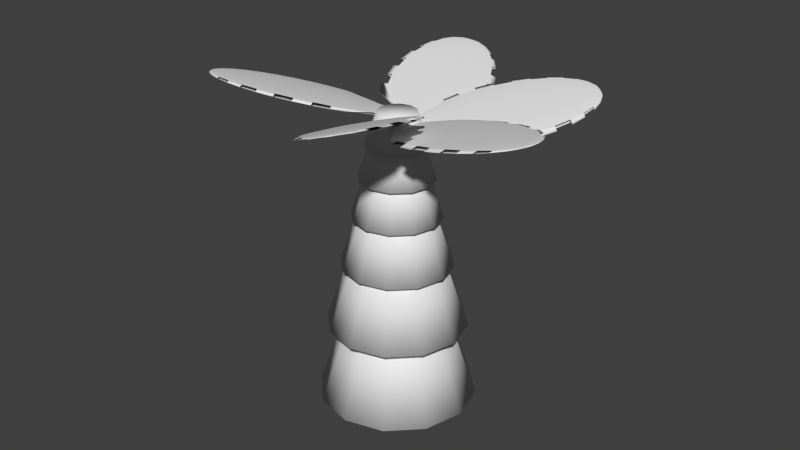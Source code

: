 # Source: PalmTree.blend  (saved by Blender 2.73.0; exported with 4.5.12 LTS)
import bpy
from mathutils import Matrix  # noqa: F401  (used for matrix-valued properties, if any)

bpy.ops.wm.read_factory_settings(use_empty=True)
scene = bpy.context.scene
scene.name = 'Scene'

# ---- collections
col_collection_1 = bpy.data.collections.new('Collection 1'); scene.collection.children.link(col_collection_1)

# ---- world
world_world = bpy.data.worlds.new('World'); scene.world = world_world
world_world.color = (0.05088, 0.05088, 0.05088)
world_world.use_sun_shadow = False
world_world.sun_shadow_jitter_overblur = 0.0
world_world.cycles.sampling_method = 'MANUAL'
world_world.cycles.sample_map_resolution = 256

# ---- meshes
me_sphere_004 = bpy.data.meshes.new('Sphere.004')
me_sphere_004.from_pydata([(-0.1297, -0.695, 1.083), (-0.2476, -0.695, 1.048), (-0.3563, -0.695, 0.9894), (-0.4515, -0.695, 0.9113), (-0.8315, 0.0, 0.5556), (-0.9239, 0.0, 0.3827), (-0.9808, 0.0, 0.1951), (-1.0, 0.0, 7.55e-08), (-0.9808, 0.0, -0.1951), (-0.9239, 0.0, -0.3827), (-0.8315, 0.0, -0.5556), (-0.7071, 0.0, -0.7071), (-0.5556, 0.0, -0.8315), (-0.3827, 0.0, -0.9239), (-0.1951, 0.0, -0.9808), (-0.1132, -0.6336, 1.083), (-0.2154, -0.5747, 1.048), (-0.3095, -0.5203, 0.9894), (-0.392, -0.4727, 0.9113), (-0.7201, 0.4157, 0.5556), (-0.8001, 0.4619, 0.3827), (-0.8494, 0.4904, 0.1951), (-0.866, 0.5, 7.55e-08), (-0.8494, 0.4904, -0.1951), (-0.8001, 0.4619, -0.3827), (-0.7201, 0.4157, -0.5556), (-0.6124, 0.3536, -0.7071), (-0.4811, 0.2778, -0.8315), (-0.3314, 0.1913, -0.9239), (-0.169, 0.09755, -0.9808), (-0.06834, -0.5888, 1.083), (-0.1273, -0.4866, 1.048), (-0.1816, -0.3925, 0.9894), (-0.2293, -0.31, 0.9113), (-0.4157, 0.7201, 0.5556), (-0.4619, 0.8001, 0.3827), (-0.4904, 0.8494, 0.1951), (-0.5, 0.866, 7.55e-08), (-0.4904, 0.8494, -0.1951), (-0.4619, 0.8001, -0.3827), (-0.4157, 0.7201, -0.5556), (-0.3536, 0.6124, -0.7071), (-0.2778, 0.4811, -0.8315), (-0.1913, 0.3314, -0.9239), (-0.09754, 0.169, -0.9808), (-0.007025, -0.5723, 1.083), (-0.007025, -0.4544, 1.048), (-0.007025, -0.3457, 0.9894), (-0.007025, -0.2505, 0.9113), (3.715e-07, 0.8315, 0.5556), (3.119e-07, 0.9239, 0.3827), (3.715e-07, 0.9808, 0.1951), (3.417e-07, 1.0, 7.55e-08), (3.417e-07, 0.9808, -0.1951), (3.715e-07, 0.9239, -0.3827), (3.715e-07, 0.8315, -0.5556), (3.417e-07, 0.7071, -0.7071), (2.97e-07, 0.5556, -0.8315), (3.268e-07, 0.3827, -0.9239), (3.268e-07, 0.1951, -0.9808), (0.05429, -0.5888, 1.083), (0.1133, -0.4866, 1.048), (0.1676, -0.3925, 0.9894), (0.2152, -0.31, 0.9113), (0.4157, 0.7201, 0.5556), (0.4619, 0.8001, 0.3827), (0.4904, 0.8494, 0.1951), (0.5, 0.866, 7.55e-08), (0.4904, 0.8494, -0.1951), (0.4619, 0.8001, -0.3827), (0.4157, 0.7201, -0.5556), (0.3536, 0.6124, -0.7071), (0.2778, 0.4811, -0.8315), (0.1913, 0.3314, -0.9239), (0.09755, 0.169, -0.9808), (0.09918, -0.6336, 1.083), (0.2013, -0.5747, 1.048), (0.2954, -0.5203, 0.9894), (0.3779, -0.4727, 0.9113), (0.7201, 0.4157, 0.5556), (0.8001, 0.4619, 0.3827), (0.8494, 0.4904, 0.1951), (0.866, 0.5, 7.55e-08), (0.8494, 0.4904, -0.1951), (0.8001, 0.4619, -0.3827), (0.7201, 0.4157, -0.5556), (0.6124, 0.3536, -0.7071), (0.4811, 0.2778, -0.8315), (0.3314, 0.1913, -0.9239), (0.169, 0.09755, -0.9808), (0.1156, -0.695, 1.083), (0.2335, -0.695, 1.048), (0.3422, -0.695, 0.9894), (0.4375, -0.695, 0.9113), (0.8315, -7.55e-08, 0.5556), (0.9239, -1.589e-08, 0.3827), (0.9808, -7.55e-08, 0.1951), (1.0, -7.55e-08, 7.55e-08), (0.9808, -1.589e-08, -0.1951), (0.9239, -1.589e-08, -0.3827), (0.8315, -7.55e-08, -0.5556), (0.7071, -4.57e-08, -0.7071), (0.5556, -1.589e-08, -0.8315), (0.3827, -1.589e-08, -0.9239), (0.1951, -9.921e-10, -0.9808), (0.09918, -0.7563, 1.083), (0.2013, -0.8152, 1.048), (0.2954, -0.8696, 0.9894), (0.3779, -0.9172, 0.9113), (0.7201, -0.4157, 0.5556), (0.8001, -0.4619, 0.3827), (0.8494, -0.4904, 0.1951), (0.866, -0.5, 7.55e-08), (0.8494, -0.4904, -0.1951), (0.8001, -0.4619, -0.3827), (0.7201, -0.4157, -0.5556), (0.6124, -0.3536, -0.7071), (0.4811, -0.2778, -0.8315), (0.3314, -0.1913, -0.9239), (0.169, -0.09755, -0.9808), (0.05429, -0.8012, 1.083), (0.1133, -0.9033, 1.048), (0.1676, -0.9974, 0.9894), (0.2152, -1.08, 0.9113), (0.4157, -0.7201, 0.5556), (0.4619, -0.8001, 0.3827), (0.4904, -0.8494, 0.1951), (0.5, -0.866, 7.55e-08), (0.4904, -0.8494, -0.1951), (0.4619, -0.8001, -0.3827), (0.4157, -0.7201, -0.5556), (0.3536, -0.6124, -0.7071), (0.2778, -0.4811, -0.8315), (0.1913, -0.3314, -0.9239), (0.09755, -0.169, -0.9808), (3.258e-07, 0.0, -1.0), (-0.007025, -0.8176, 1.083), (-0.007025, -0.9355, 1.048), (-0.007025, -1.044, 0.9894), (-0.007025, -1.139, 0.9113), (2.225e-07, -0.8315, 0.5556), (3.119e-07, -0.9239, 0.3827), (2.523e-07, -0.9808, 0.1951), (2.821e-07, -1.0, 7.55e-08), (2.821e-07, -0.9808, -0.1951), (3.119e-07, -0.9239, -0.3827), (2.225e-07, -0.8315, -0.5556), (2.821e-07, -0.7071, -0.7071), (2.821e-07, -0.5556, -0.8315), (3.119e-07, -0.3827, -0.9239), (3.268e-07, -0.1951, -0.9808), (-0.06834, -0.8012, 1.083), (-0.1273, -0.9033, 1.048), (-0.1816, -0.9974, 0.9894), (-0.2293, -1.08, 0.9113), (-0.4157, -0.7201, 0.5556), (-0.4619, -0.8001, 0.3827), (-0.4904, -0.8494, 0.1951), (-0.5, -0.866, 7.55e-08), (-0.4904, -0.8494, -0.1951), (-0.4619, -0.8001, -0.3827), (-0.4157, -0.7201, -0.5556), (-0.3536, -0.6124, -0.7071), (-0.2778, -0.4811, -0.8315), (-0.1913, -0.3314, -0.9239), (-0.09754, -0.169, -0.9808), (-0.007025, -0.695, 1.095), (-0.1132, -0.7563, 1.083), (-0.2154, -0.8152, 1.048), (-0.3095, -0.8696, 0.9894), (-0.392, -0.9172, 0.9113), (-0.7201, -0.4157, 0.5556), (-0.8001, -0.4619, 0.3827), (-0.8494, -0.4904, 0.1951), (-0.866, -0.5, 7.55e-08), (-0.8494, -0.4904, -0.1951), (-0.8001, -0.4619, -0.3827), (-0.7201, -0.4157, -0.5556), (-0.6124, -0.3536, -0.7071), (-0.4811, -0.2778, -0.8315), (-0.3314, -0.1913, -0.9239), (-0.169, -0.09755, -0.9808)], [], [(5, 4, 19, 20), (3, 2, 17, 18), (14, 13, 28, 29), (1, 0, 15, 16), (2, 1, 16, 17), (13, 12, 27, 28), (11, 10, 25, 26), (9, 8, 23, 24), (7, 6, 21, 22), (26, 25, 40, 41), (24, 23, 38, 39), (22, 21, 36, 37), (20, 19, 34, 35), (18, 17, 32, 33), (29, 28, 43, 44), (16, 15, 30, 31), (27, 26, 41, 42), (25, 24, 39, 40), (23, 22, 37, 38), (21, 20, 35, 36), (19, 18, 33, 34), (17, 16, 31, 32), (28, 27, 42, 43), (41, 40, 55, 56), (39, 38, 53, 54), (37, 36, 51, 52), (35, 34, 49, 50), (33, 32, 47, 48), (44, 43, 58, 59), (31, 30, 45, 46), (42, 41, 56, 57), (40, 39, 54, 55), (38, 37, 52, 53), (36, 35, 50, 51), (34, 33, 48, 49), (32, 31, 46, 47), (43, 42, 57, 58), (56, 55, 70, 71), (54, 53, 68, 69), (52, 51, 66, 67), (50, 49, 64, 65), (48, 47, 62, 63), (59, 58, 73, 74), (46, 45, 60, 61), (57, 56, 71, 72), (55, 54, 69, 70), (53, 52, 67, 68), (51, 50, 65, 66), (49, 48, 63, 64), (47, 46, 61, 62), (58, 57, 72, 73), (71, 70, 85, 86), (69, 68, 83, 84), (67, 66, 81, 82), (65, 64, 79, 80), (63, 62, 77, 78), (74, 73, 88, 89), (61, 60, 75, 76), (72, 71, 86, 87), (70, 69, 84, 85), (68, 67, 82, 83), (66, 65, 80, 81), (64, 63, 78, 79), (62, 61, 76, 77), (73, 72, 87, 88), (86, 85, 100, 101), (84, 83, 98, 99), (82, 81, 96, 97), (80, 79, 94, 95), (78, 77, 92, 93), (89, 88, 103, 104), (76, 75, 90, 91), (77, 76, 91, 92), (88, 87, 102, 103), (101, 100, 115, 116), (99, 98, 113, 114), (97, 96, 111, 112), (95, 94, 109, 110), (93, 92, 107, 108), (104, 103, 118, 119), (91, 90, 105, 106), (92, 91, 106, 107), (103, 102, 117, 118), (116, 115, 130, 131), (114, 113, 128, 129), (112, 111, 126, 127), (110, 109, 124, 125), (108, 107, 122, 123), (119, 118, 133, 134), (106, 105, 120, 121), (117, 116, 131, 132), (115, 114, 129, 130), (113, 112, 127, 128), (111, 110, 125, 126), (109, 108, 123, 124), (107, 106, 121, 122), (118, 117, 132, 133), (131, 130, 146, 147), (129, 128, 144, 145), (127, 126, 142, 143), (125, 124, 140, 141), (123, 122, 138, 139), (134, 133, 149, 150), (121, 120, 136, 137), (132, 131, 147, 148), (130, 129, 145, 146), (128, 127, 143, 144), (126, 125, 141, 142), (124, 123, 139, 140), (122, 121, 137, 138), (133, 132, 148, 149), (147, 146, 161, 162), (145, 144, 159, 160), (143, 142, 157, 158), (141, 140, 155, 156), (139, 138, 153, 154), (150, 149, 164, 165), (137, 136, 151, 152), (148, 147, 162, 163), (146, 145, 160, 161), (144, 143, 158, 159), (142, 141, 156, 157), (140, 139, 154, 155), (138, 137, 152, 153), (149, 148, 163, 164), (162, 161, 177, 178), (160, 159, 175, 176), (158, 157, 173, 174), (156, 155, 171, 172), (154, 153, 169, 170), (165, 164, 180, 181), (152, 151, 167, 168), (163, 162, 178, 179), (161, 160, 176, 177), (159, 158, 174, 175), (157, 156, 172, 173), (155, 154, 170, 171), (153, 152, 168, 169), (164, 163, 179, 180), (135, 14, 29), (0, 166, 15), (15, 166, 30), (135, 29, 44), (30, 166, 45), (135, 44, 59), (45, 166, 60), (135, 59, 74), (60, 166, 75), (135, 74, 89), (75, 166, 90), (135, 89, 104), (90, 166, 105), (135, 104, 119), (105, 166, 120), (135, 119, 134), (120, 166, 136), (135, 134, 150), (136, 166, 151), (135, 150, 165), (151, 166, 167), (135, 165, 181), (167, 166, 0), (178, 177, 10, 11), (176, 175, 8, 9), (174, 173, 6, 7), (172, 171, 4, 5), (170, 169, 2, 3), (181, 180, 13, 14), (168, 167, 0, 1), (135, 181, 14), (169, 168, 1, 2), (180, 179, 12, 13)])
me_sphere_004.polygons.foreach_set('use_smooth', [True] * 172)
me_sphere_004.use_remesh_preserve_volume = False
me_sphere_004.use_remesh_preserve_attributes = False
me_sphere_004.use_mirror_vertex_groups = False
me_sphere_004.update()
me_sphere_003 = bpy.data.meshes.new('Sphere.003')
me_sphere_003.from_pydata([(-0.1629, -0.5026, 0.993), (-0.2765, -0.5026, 0.9585), (-0.3812, -0.5026, 0.9026), (-0.4729, -0.5026, 0.8273), (-0.8315, 0.0, 0.5556), (-0.9239, 0.0, 0.3827), (-0.9808, 0.0, 0.1951), (-1.0, 0.0, 7.55e-08), (-0.9808, 0.0, -0.1951), (-0.9239, 0.0, -0.3827), (-0.8315, 0.0, -0.5556), (-0.7071, 0.0, -0.7071), (-0.5556, 0.0, -0.8315), (-0.3827, 0.0, -0.9239), (-0.1951, 0.0, -0.9808), (-0.1471, -0.4435, 0.993), (-0.2454, -0.3867, 0.9585), (-0.3361, -0.3344, 0.9026), (-0.4155, -0.2885, 0.8273), (-0.4808, -0.2509, 0.7356), (-0.8001, 0.4619, 0.3827), (-0.8494, 0.4904, 0.1951), (-0.866, 0.5, 7.55e-08), (-0.8494, 0.4904, -0.1951), (-0.8001, 0.4619, -0.3827), (-0.7201, 0.4157, -0.5556), (-0.6124, 0.3536, -0.7071), (-0.4811, 0.2778, -0.8315), (-0.3314, 0.1913, -0.9239), (-0.169, 0.09755, -0.9808), (-0.1039, -0.4003, 0.993), (-0.1606, -0.3019, 0.9585), (-0.213, -0.2113, 0.9026), (-0.2589, -0.1318, 0.8273), (-0.2965, -0.06664, 0.7356), (-0.4619, 0.8001, 0.3827), (-0.4904, 0.8494, 0.1951), (-0.5, 0.866, 7.55e-08), (-0.4904, 0.8494, -0.1951), (-0.4619, 0.8001, -0.3827), (-0.4157, 0.7201, -0.5556), (-0.3536, 0.6124, -0.7071), (-0.2778, 0.4811, -0.8315), (-0.1913, 0.3314, -0.9239), (-0.09754, 0.169, -0.9808), (-0.0448, -0.3845, 0.993), (-0.0448, -0.2709, 0.9585), (-0.0448, -0.1662, 0.9026), (-0.0448, -0.07449, 0.8273), (-0.0448, 0.0008048, 0.7356), (3.119e-07, 0.9239, 0.3827), (3.715e-07, 0.9808, 0.1951), (3.417e-07, 1.0, 7.55e-08), (3.417e-07, 0.9808, -0.1951), (3.715e-07, 0.9239, -0.3827), (3.715e-07, 0.8315, -0.5556), (3.417e-07, 0.7071, -0.7071), (2.97e-07, 0.5556, -0.8315), (3.268e-07, 0.3827, -0.9239), (3.268e-07, 0.1951, -0.9808), (0.01426, -0.4003, 0.993), (0.07104, -0.3019, 0.9585), (0.1234, -0.2113, 0.9026), (0.1692, -0.1318, 0.8273), (0.2069, -0.06664, 0.7356), (0.4619, 0.8001, 0.3827), (0.4904, 0.8494, 0.1951), (0.5, 0.866, 7.55e-08), (0.4904, 0.8494, -0.1951), (0.4619, 0.8001, -0.3827), (0.4157, 0.7201, -0.5556), (0.3536, 0.6124, -0.7071), (0.2778, 0.4811, -0.8315), (0.1913, 0.3314, -0.9239), (0.09755, 0.169, -0.9808), (0.05749, -0.4435, 0.993), (0.1558, -0.3867, 0.9585), (0.2465, -0.3344, 0.9026), (0.3259, -0.2885, 0.8273), (0.3911, -0.2509, 0.7356), (0.8001, 0.4619, 0.3827), (0.8494, 0.4904, 0.1951), (0.866, 0.5, 7.55e-08), (0.8494, 0.4904, -0.1951), (0.8001, 0.4619, -0.3827), (0.7201, 0.4157, -0.5556), (0.6124, 0.3536, -0.7071), (0.4811, 0.2778, -0.8315), (0.3314, 0.1913, -0.9239), (0.169, 0.09755, -0.9808), (0.07331, -0.5026, 0.993), (0.1869, -0.5026, 0.9585), (0.2916, -0.5026, 0.9026), (0.3833, -0.5026, 0.8273), (0.8315, -7.55e-08, 0.5556), (0.9239, -1.589e-08, 0.3827), (0.9808, -7.55e-08, 0.1951), (1.0, -7.55e-08, 7.55e-08), (0.9808, -1.589e-08, -0.1951), (0.9239, -1.589e-08, -0.3827), (0.8315, -7.55e-08, -0.5556), (0.7071, -4.57e-08, -0.7071), (0.5556, -1.589e-08, -0.8315), (0.3827, -1.589e-08, -0.9239), (0.1951, -9.921e-10, -0.9808), (0.05749, -0.5616, 0.993), (0.1558, -0.6184, 0.9585), (0.2465, -0.6708, 0.9026), (0.3259, -0.7166, 0.8273), (0.3911, -0.7543, 0.7356), (0.8001, -0.4619, 0.3827), (0.8494, -0.4904, 0.1951), (0.866, -0.5, 7.55e-08), (0.8494, -0.4904, -0.1951), (0.8001, -0.4619, -0.3827), (0.7201, -0.4157, -0.5556), (0.6124, -0.3536, -0.7071), (0.4811, -0.2778, -0.8315), (0.3314, -0.1913, -0.9239), (0.169, -0.09755, -0.9808), (0.01426, -0.6049, 0.993), (0.07104, -0.7032, 0.9585), (0.1234, -0.7939, 0.9026), (0.1692, -0.8733, 0.8273), (0.2069, -0.9385, 0.7356), (0.4619, -0.8001, 0.3827), (0.4904, -0.8494, 0.1951), (0.5, -0.866, 7.55e-08), (0.4904, -0.8494, -0.1951), (0.4619, -0.8001, -0.3827), (0.4157, -0.7201, -0.5556), (0.3536, -0.6124, -0.7071), (0.2778, -0.4811, -0.8315), (0.1913, -0.3314, -0.9239), (0.09755, -0.169, -0.9808), (3.258e-07, 0.0, -1.0), (-0.0448, -0.6207, 0.993), (-0.0448, -0.7343, 0.9585), (-0.0448, -0.8389, 0.9026), (-0.0448, -0.9307, 0.8273), (-0.0448, -1.006, 0.7356), (3.119e-07, -0.9239, 0.3827), (2.523e-07, -0.9808, 0.1951), (2.821e-07, -1.0, 7.55e-08), (2.821e-07, -0.9808, -0.1951), (3.119e-07, -0.9239, -0.3827), (2.225e-07, -0.8315, -0.5556), (2.821e-07, -0.7071, -0.7071), (2.821e-07, -0.5556, -0.8315), (3.119e-07, -0.3827, -0.9239), (3.268e-07, -0.1951, -0.9808), (-0.1039, -0.6049, 0.993), (-0.1606, -0.7032, 0.9585), (-0.213, -0.7939, 0.9026), (-0.2589, -0.8733, 0.8273), (-0.2965, -0.9385, 0.7356), (-0.4619, -0.8001, 0.3827), (-0.4904, -0.8494, 0.1951), (-0.5, -0.866, 7.55e-08), (-0.4904, -0.8494, -0.1951), (-0.4619, -0.8001, -0.3827), (-0.4157, -0.7201, -0.5556), (-0.3536, -0.6124, -0.7071), (-0.2778, -0.4811, -0.8315), (-0.1913, -0.3314, -0.9239), (-0.09754, -0.169, -0.9808), (-0.0448, -0.5026, 1.005), (-0.1471, -0.5616, 0.993), (-0.2454, -0.6184, 0.9585), (-0.3361, -0.6708, 0.9026), (-0.4155, -0.7166, 0.8273), (-0.4808, -0.7543, 0.7356), (-0.8001, -0.4619, 0.3827), (-0.8494, -0.4904, 0.1951), (-0.866, -0.5, 7.55e-08), (-0.8494, -0.4904, -0.1951), (-0.8001, -0.4619, -0.3827), (-0.7201, -0.4157, -0.5556), (-0.6124, -0.3536, -0.7071), (-0.4811, -0.2778, -0.8315), (-0.3314, -0.1913, -0.9239), (-0.169, -0.09755, -0.9808)], [], [(5, 4, 19, 20), (3, 2, 17, 18), (14, 13, 28, 29), (1, 0, 15, 16), (2, 1, 16, 17), (13, 12, 27, 28), (11, 10, 25, 26), (9, 8, 23, 24), (7, 6, 21, 22), (26, 25, 40, 41), (24, 23, 38, 39), (22, 21, 36, 37), (20, 19, 34, 35), (18, 17, 32, 33), (29, 28, 43, 44), (16, 15, 30, 31), (27, 26, 41, 42), (25, 24, 39, 40), (23, 22, 37, 38), (21, 20, 35, 36), (19, 18, 33, 34), (17, 16, 31, 32), (28, 27, 42, 43), (41, 40, 55, 56), (39, 38, 53, 54), (37, 36, 51, 52), (35, 34, 49, 50), (33, 32, 47, 48), (44, 43, 58, 59), (31, 30, 45, 46), (42, 41, 56, 57), (40, 39, 54, 55), (38, 37, 52, 53), (36, 35, 50, 51), (34, 33, 48, 49), (32, 31, 46, 47), (43, 42, 57, 58), (56, 55, 70, 71), (54, 53, 68, 69), (52, 51, 66, 67), (50, 49, 64, 65), (48, 47, 62, 63), (59, 58, 73, 74), (46, 45, 60, 61), (57, 56, 71, 72), (55, 54, 69, 70), (53, 52, 67, 68), (51, 50, 65, 66), (49, 48, 63, 64), (47, 46, 61, 62), (58, 57, 72, 73), (71, 70, 85, 86), (69, 68, 83, 84), (67, 66, 81, 82), (65, 64, 79, 80), (63, 62, 77, 78), (74, 73, 88, 89), (61, 60, 75, 76), (72, 71, 86, 87), (70, 69, 84, 85), (68, 67, 82, 83), (66, 65, 80, 81), (64, 63, 78, 79), (62, 61, 76, 77), (73, 72, 87, 88), (86, 85, 100, 101), (84, 83, 98, 99), (82, 81, 96, 97), (80, 79, 94, 95), (78, 77, 92, 93), (89, 88, 103, 104), (76, 75, 90, 91), (77, 76, 91, 92), (88, 87, 102, 103), (101, 100, 115, 116), (99, 98, 113, 114), (97, 96, 111, 112), (95, 94, 109, 110), (93, 92, 107, 108), (104, 103, 118, 119), (91, 90, 105, 106), (92, 91, 106, 107), (103, 102, 117, 118), (116, 115, 130, 131), (114, 113, 128, 129), (112, 111, 126, 127), (110, 109, 124, 125), (108, 107, 122, 123), (119, 118, 133, 134), (106, 105, 120, 121), (117, 116, 131, 132), (115, 114, 129, 130), (113, 112, 127, 128), (111, 110, 125, 126), (109, 108, 123, 124), (107, 106, 121, 122), (118, 117, 132, 133), (131, 130, 146, 147), (129, 128, 144, 145), (127, 126, 142, 143), (125, 124, 140, 141), (123, 122, 138, 139), (134, 133, 149, 150), (121, 120, 136, 137), (132, 131, 147, 148), (130, 129, 145, 146), (128, 127, 143, 144), (126, 125, 141, 142), (124, 123, 139, 140), (122, 121, 137, 138), (133, 132, 148, 149), (147, 146, 161, 162), (145, 144, 159, 160), (143, 142, 157, 158), (141, 140, 155, 156), (139, 138, 153, 154), (150, 149, 164, 165), (137, 136, 151, 152), (148, 147, 162, 163), (146, 145, 160, 161), (144, 143, 158, 159), (142, 141, 156, 157), (140, 139, 154, 155), (138, 137, 152, 153), (149, 148, 163, 164), (162, 161, 177, 178), (160, 159, 175, 176), (158, 157, 173, 174), (156, 155, 171, 172), (154, 153, 169, 170), (165, 164, 180, 181), (152, 151, 167, 168), (163, 162, 178, 179), (161, 160, 176, 177), (159, 158, 174, 175), (157, 156, 172, 173), (155, 154, 170, 171), (153, 152, 168, 169), (164, 163, 179, 180), (135, 14, 29), (0, 166, 15), (15, 166, 30), (135, 29, 44), (30, 166, 45), (135, 44, 59), (45, 166, 60), (135, 59, 74), (60, 166, 75), (135, 74, 89), (75, 166, 90), (135, 89, 104), (90, 166, 105), (135, 104, 119), (105, 166, 120), (135, 119, 134), (120, 166, 136), (135, 134, 150), (136, 166, 151), (135, 150, 165), (151, 166, 167), (135, 165, 181), (167, 166, 0), (178, 177, 10, 11), (176, 175, 8, 9), (174, 173, 6, 7), (172, 171, 4, 5), (170, 169, 2, 3), (181, 180, 13, 14), (168, 167, 0, 1), (135, 181, 14), (169, 168, 1, 2), (180, 179, 12, 13)])
me_sphere_003.polygons.foreach_set('use_smooth', [True] * 172)
me_sphere_003.use_remesh_preserve_volume = False
me_sphere_003.use_remesh_preserve_attributes = False
me_sphere_003.use_mirror_vertex_groups = False
me_sphere_003.update()
me_sphere_002 = bpy.data.meshes.new('Sphere.002')
me_sphere_002.from_pydata([(0.01241, -0.2111, 1.036), (-0.1041, -0.2111, 1.001), (-0.2115, -0.2111, 0.9437), (-0.3057, -0.2111, 0.8665), (-0.8315, 0.0, 0.5556), (-0.9239, 0.0, 0.3827), (-0.9808, 0.0, 0.1951), (-1.0, 0.0, 7.55e-08), (-0.9808, 0.0, -0.1951), (-0.9239, 0.0, -0.3827), (-0.8315, 0.0, -0.5556), (-0.7071, 0.0, -0.7071), (-0.5556, 0.0, -0.8315), (-0.3827, 0.0, -0.9239), (-0.1951, 0.0, -0.9808), (0.02865, -0.1505, 1.036), (-0.07228, -0.09219, 1.001), (-0.1653, -0.03849, 0.9437), (-0.2468, 0.008585, 0.8665), (-0.3137, 0.04722, 0.7723), (-0.8001, 0.4619, 0.3827), (-0.8494, 0.4904, 0.1951), (-0.866, 0.5, 7.55e-08), (-0.8494, 0.4904, -0.1951), (-0.8001, 0.4619, -0.3827), (-0.7201, 0.4157, -0.5556), (-0.6124, 0.3536, -0.7071), (-0.4811, 0.2778, -0.8315), (-0.3314, 0.1913, -0.9239), (-0.169, 0.09755, -0.9808), (0.07302, -0.1061, 1.036), (0.01474, -0.005169, 1.001), (-0.03896, 0.08785, 0.9437), (-0.08603, 0.1694, 0.8665), (-0.1247, 0.2363, 0.7723), (-0.4619, 0.8001, 0.3827), (-0.4904, 0.8494, 0.1951), (-0.5, 0.866, 7.55e-08), (-0.4904, 0.8494, -0.1951), (-0.4619, 0.8001, -0.3827), (-0.4157, 0.7201, -0.5556), (-0.3536, 0.6124, -0.7071), (-0.2778, 0.4811, -0.8315), (-0.1913, 0.3314, -0.9239), (-0.09754, 0.169, -0.9808), (0.1336, -0.08986, 1.036), (0.1336, 0.02668, 1.001), (0.1336, 0.1341, 0.9437), (0.1336, 0.2282, 0.8665), (0.1336, 0.3055, 0.7723), (3.119e-07, 0.9239, 0.3827), (3.715e-07, 0.9808, 0.1951), (3.417e-07, 1.0, 7.55e-08), (3.417e-07, 0.9808, -0.1951), (3.715e-07, 0.9239, -0.3827), (3.715e-07, 0.8315, -0.5556), (3.417e-07, 0.7071, -0.7071), (2.97e-07, 0.5556, -0.8315), (3.268e-07, 0.3827, -0.9239), (3.268e-07, 0.1951, -0.9808), (0.1942, -0.1061, 1.036), (0.2525, -0.005169, 1.001), (0.3062, 0.08785, 0.9437), (0.3533, 0.1694, 0.8665), (0.3919, 0.2363, 0.7723), (0.4619, 0.8001, 0.3827), (0.4904, 0.8494, 0.1951), (0.5, 0.866, 7.55e-08), (0.4904, 0.8494, -0.1951), (0.4619, 0.8001, -0.3827), (0.4157, 0.7201, -0.5556), (0.3536, 0.6124, -0.7071), (0.2778, 0.4811, -0.8315), (0.1913, 0.3314, -0.9239), (0.09755, 0.169, -0.9808), (0.2386, -0.1505, 1.036), (0.3395, -0.09219, 1.001), (0.4325, -0.03849, 0.9437), (0.5141, 0.008585, 0.8665), (0.581, 0.04722, 0.7723), (0.8001, 0.4619, 0.3827), (0.8494, 0.4904, 0.1951), (0.866, 0.5, 7.55e-08), (0.8494, 0.4904, -0.1951), (0.8001, 0.4619, -0.3827), (0.7201, 0.4157, -0.5556), (0.6124, 0.3536, -0.7071), (0.4811, 0.2778, -0.8315), (0.3314, 0.1913, -0.9239), (0.169, 0.09755, -0.9808), (0.2548, -0.2111, 1.036), (0.3714, -0.2111, 1.001), (0.4788, -0.2111, 0.9437), (0.5729, -0.2111, 0.8665), (0.8315, -7.55e-08, 0.5556), (0.9239, -1.589e-08, 0.3827), (0.9808, -7.55e-08, 0.1951), (1.0, -7.55e-08, 7.55e-08), (0.9808, -1.589e-08, -0.1951), (0.9239, -1.589e-08, -0.3827), (0.8315, -7.55e-08, -0.5556), (0.7071, -4.57e-08, -0.7071), (0.5556, -1.589e-08, -0.8315), (0.3827, -1.589e-08, -0.9239), (0.1951, -9.921e-10, -0.9808), (0.2386, -0.2717, 1.036), (0.3395, -0.3299, 1.001), (0.4325, -0.3836, 0.9437), (0.5141, -0.4307, 0.8665), (0.581, -0.4693, 0.7723), (0.8001, -0.4619, 0.3827), (0.8494, -0.4904, 0.1951), (0.866, -0.5, 7.55e-08), (0.8494, -0.4904, -0.1951), (0.8001, -0.4619, -0.3827), (0.7201, -0.4157, -0.5556), (0.6124, -0.3536, -0.7071), (0.4811, -0.2778, -0.8315), (0.3314, -0.1913, -0.9239), (0.169, -0.09755, -0.9808), (0.1942, -0.316, 1.036), (0.2525, -0.417, 1.001), (0.3062, -0.51, 0.9437), (0.3533, -0.5915, 0.8665), (0.3919, -0.6584, 0.7723), (0.4619, -0.8001, 0.3827), (0.4904, -0.8494, 0.1951), (0.5, -0.866, 7.55e-08), (0.4904, -0.8494, -0.1951), (0.4619, -0.8001, -0.3827), (0.4157, -0.7201, -0.5556), (0.3536, -0.6124, -0.7071), (0.2778, -0.4811, -0.8315), (0.1913, -0.3314, -0.9239), (0.09755, -0.169, -0.9808), (3.258e-07, 0.0, -1.0), (0.1336, -0.3323, 1.036), (0.1336, -0.4488, 1.001), (0.1336, -0.5562, 0.9437), (0.1336, -0.6504, 0.8665), (0.1336, -0.7276, 0.7723), (3.119e-07, -0.9239, 0.3827), (2.523e-07, -0.9808, 0.1951), (2.821e-07, -1.0, 7.55e-08), (2.821e-07, -0.9808, -0.1951), (3.119e-07, -0.9239, -0.3827), (2.225e-07, -0.8315, -0.5556), (2.821e-07, -0.7071, -0.7071), (2.821e-07, -0.5556, -0.8315), (3.119e-07, -0.3827, -0.9239), (3.268e-07, -0.1951, -0.9808), (0.07302, -0.316, 1.036), (0.01474, -0.417, 1.001), (-0.03896, -0.51, 0.9437), (-0.08603, -0.5915, 0.8665), (-0.1247, -0.6584, 0.7723), (-0.4619, -0.8001, 0.3827), (-0.4904, -0.8494, 0.1951), (-0.5, -0.866, 7.55e-08), (-0.4904, -0.8494, -0.1951), (-0.4619, -0.8001, -0.3827), (-0.4157, -0.7201, -0.5556), (-0.3536, -0.6124, -0.7071), (-0.2778, -0.4811, -0.8315), (-0.1913, -0.3314, -0.9239), (-0.09754, -0.169, -0.9808), (0.1336, -0.2111, 1.048), (0.02865, -0.2717, 1.036), (-0.07228, -0.3299, 1.001), (-0.1653, -0.3836, 0.9437), (-0.2468, -0.4307, 0.8665), (-0.3137, -0.4693, 0.7723), (-0.8001, -0.4619, 0.3827), (-0.8494, -0.4904, 0.1951), (-0.866, -0.5, 7.55e-08), (-0.8494, -0.4904, -0.1951), (-0.8001, -0.4619, -0.3827), (-0.7201, -0.4157, -0.5556), (-0.6124, -0.3536, -0.7071), (-0.4811, -0.2778, -0.8315), (-0.3314, -0.1913, -0.9239), (-0.169, -0.09755, -0.9808)], [], [(5, 4, 19, 20), (3, 2, 17, 18), (14, 13, 28, 29), (1, 0, 15, 16), (2, 1, 16, 17), (13, 12, 27, 28), (11, 10, 25, 26), (9, 8, 23, 24), (7, 6, 21, 22), (26, 25, 40, 41), (24, 23, 38, 39), (22, 21, 36, 37), (20, 19, 34, 35), (18, 17, 32, 33), (29, 28, 43, 44), (16, 15, 30, 31), (27, 26, 41, 42), (25, 24, 39, 40), (23, 22, 37, 38), (21, 20, 35, 36), (19, 18, 33, 34), (17, 16, 31, 32), (28, 27, 42, 43), (41, 40, 55, 56), (39, 38, 53, 54), (37, 36, 51, 52), (35, 34, 49, 50), (33, 32, 47, 48), (44, 43, 58, 59), (31, 30, 45, 46), (42, 41, 56, 57), (40, 39, 54, 55), (38, 37, 52, 53), (36, 35, 50, 51), (34, 33, 48, 49), (32, 31, 46, 47), (43, 42, 57, 58), (56, 55, 70, 71), (54, 53, 68, 69), (52, 51, 66, 67), (50, 49, 64, 65), (48, 47, 62, 63), (59, 58, 73, 74), (46, 45, 60, 61), (57, 56, 71, 72), (55, 54, 69, 70), (53, 52, 67, 68), (51, 50, 65, 66), (49, 48, 63, 64), (47, 46, 61, 62), (58, 57, 72, 73), (71, 70, 85, 86), (69, 68, 83, 84), (67, 66, 81, 82), (65, 64, 79, 80), (63, 62, 77, 78), (74, 73, 88, 89), (61, 60, 75, 76), (72, 71, 86, 87), (70, 69, 84, 85), (68, 67, 82, 83), (66, 65, 80, 81), (64, 63, 78, 79), (62, 61, 76, 77), (73, 72, 87, 88), (86, 85, 100, 101), (84, 83, 98, 99), (82, 81, 96, 97), (80, 79, 94, 95), (78, 77, 92, 93), (89, 88, 103, 104), (76, 75, 90, 91), (77, 76, 91, 92), (88, 87, 102, 103), (101, 100, 115, 116), (99, 98, 113, 114), (97, 96, 111, 112), (95, 94, 109, 110), (93, 92, 107, 108), (104, 103, 118, 119), (91, 90, 105, 106), (92, 91, 106, 107), (103, 102, 117, 118), (116, 115, 130, 131), (114, 113, 128, 129), (112, 111, 126, 127), (110, 109, 124, 125), (108, 107, 122, 123), (119, 118, 133, 134), (106, 105, 120, 121), (117, 116, 131, 132), (115, 114, 129, 130), (113, 112, 127, 128), (111, 110, 125, 126), (109, 108, 123, 124), (107, 106, 121, 122), (118, 117, 132, 133), (131, 130, 146, 147), (129, 128, 144, 145), (127, 126, 142, 143), (125, 124, 140, 141), (123, 122, 138, 139), (134, 133, 149, 150), (121, 120, 136, 137), (132, 131, 147, 148), (130, 129, 145, 146), (128, 127, 143, 144), (126, 125, 141, 142), (124, 123, 139, 140), (122, 121, 137, 138), (133, 132, 148, 149), (147, 146, 161, 162), (145, 144, 159, 160), (143, 142, 157, 158), (141, 140, 155, 156), (139, 138, 153, 154), (150, 149, 164, 165), (137, 136, 151, 152), (148, 147, 162, 163), (146, 145, 160, 161), (144, 143, 158, 159), (142, 141, 156, 157), (140, 139, 154, 155), (138, 137, 152, 153), (149, 148, 163, 164), (162, 161, 177, 178), (160, 159, 175, 176), (158, 157, 173, 174), (156, 155, 171, 172), (154, 153, 169, 170), (165, 164, 180, 181), (152, 151, 167, 168), (163, 162, 178, 179), (161, 160, 176, 177), (159, 158, 174, 175), (157, 156, 172, 173), (155, 154, 170, 171), (153, 152, 168, 169), (164, 163, 179, 180), (135, 14, 29), (0, 166, 15), (15, 166, 30), (135, 29, 44), (30, 166, 45), (135, 44, 59), (45, 166, 60), (135, 59, 74), (60, 166, 75), (135, 74, 89), (75, 166, 90), (135, 89, 104), (90, 166, 105), (135, 104, 119), (105, 166, 120), (135, 119, 134), (120, 166, 136), (135, 134, 150), (136, 166, 151), (135, 150, 165), (151, 166, 167), (135, 165, 181), (167, 166, 0), (178, 177, 10, 11), (176, 175, 8, 9), (174, 173, 6, 7), (172, 171, 4, 5), (170, 169, 2, 3), (181, 180, 13, 14), (168, 167, 0, 1), (135, 181, 14), (169, 168, 1, 2), (180, 179, 12, 13)])
me_sphere_002.polygons.foreach_set('use_smooth', [True] * 172)
me_sphere_002.use_remesh_preserve_volume = False
me_sphere_002.use_remesh_preserve_attributes = False
me_sphere_002.use_mirror_vertex_groups = False
me_sphere_002.update()
me_sphere_001 = bpy.data.meshes.new('Sphere.001')
me_sphere_001.from_pydata([(0.3084, 0.5111, 0.956), (0.1846, 0.37, 0.9373), (0.0612, 0.1355, 0.8969), (-0.057, -0.1833, 0.8363), (-0.5467, -1.569, 0.61), (-0.703, -2.31, 0.4556), (-0.8304, -3.117, 0.2826), (-0.9239, -3.959, 0.09753), (-0.9799, -4.803, -0.09238), (-0.9963, -5.617, -0.2799), (-0.9724, -6.37, -0.4577), (-0.9092, -7.034, -0.6192), (-0.8091, -7.581, -0.7579), (-0.676, -7.992, -0.8687), (-0.5148, -8.25, -0.9472), (0.3237, 0.5682, 0.9536), (0.2146, 0.482, 0.9326), (0.1047, 0.2981, 0.8901), (-0.001609, 0.02362, 0.8276), (-0.439, -1.167, 0.5931), (-0.5834, -1.863, 0.4369), (-0.7034, -2.642, 0.2627), (-0.7944, -3.475, 0.07728), (-0.8529, -4.328, -0.1122), (-0.8766, -5.17, -0.2986), (-0.8647, -5.968, -0.4746), (-0.8177, -6.691, -0.6335), (-0.7372, -7.312, -0.7692), (-0.6264, -7.807, -0.8764), (-0.4896, -8.156, -0.9512), (0.3657, 0.6079, 0.9478), (0.297, 0.5598, 0.9213), (0.2244, 0.4111, 0.8737), (0.1507, 0.1674, 0.8067), (-0.1429, -0.8876, 0.5525), (-0.2544, -1.553, 0.3917), (-0.3541, -2.313, 0.2148), (-0.4383, -3.139, 0.0284), (-0.5036, -3.999, -0.1602), (-0.5477, -4.86, -0.3437), (-0.5687, -5.689, -0.5152), (-0.5659, -6.454, -0.668), (-0.5394, -7.125, -0.7963), (-0.4901, -7.678, -0.8951), (-0.4201, -8.09, -0.9607), (0.4232, 0.6195, 0.9402), (0.4097, 0.5826, 0.9064), (0.3881, 0.4442, 0.852), (0.3591, 0.2095, 0.7792), (0.2622, -0.8057, 0.499), (0.1957, -1.462, 0.3322), (0.1237, -2.216, 0.1516), (0.04893, -3.04, -0.036), (-0.02578, -3.902, -0.2233), (-0.09753, -4.769, -0.4032), (-0.1636, -5.607, -0.5688), (-0.2214, -6.384, -0.7136), (-0.2687, -7.071, -0.8321), (-0.3037, -7.64, -0.9198), (-0.3251, -8.071, -0.9732), (0.4808, 0.5999, 0.9328), (0.5227, 0.5443, 0.8919), (0.552, 0.3885, 0.831), (0.5677, 0.1386, 0.7524), (0.6678, -0.9435, 0.4468), (0.6464, -1.615, 0.2743), (0.6022, -2.379, 0.09013), (0.5368, -3.206, -0.09866), (0.4527, -4.065, -0.2848), (0.3532, -4.922, -0.4611), (0.2421, -5.745, -0.6209), (0.1236, -6.501, -0.7579), (0.002365, -7.163, -0.8669), (-0.117, -7.704, -0.9438), (-0.2299, -8.104, -0.9855), (0.523, 0.5545, 0.9276), (0.6055, 0.4551, 0.8817), (0.6722, 0.259, 0.8161), (0.7207, -0.02618, 0.7335), (0.9652, -1.264, 0.4101), (0.9769, -1.971, 0.2335), (0.953, -2.757, 0.04684), (0.8945, -3.591, -0.1428), (0.8035, -4.442, -0.3281), (0.6837, -5.278, -0.5019), (0.5395, -6.065, -0.6576), (0.3766, -6.774, -0.7891), (0.2011, -7.377, -0.8914), (0.0199, -7.851, -0.9607), (-0.1601, -8.179, -0.9941), (0.5385, 0.4952, 0.926), (0.636, 0.3389, 0.8785), (0.7165, 0.09036, 0.8115), (0.7771, -0.2408, 0.7276), (1.075, -1.681, 0.3987), (1.099, -2.434, 0.2208), (1.082, -3.249, 0.03331), (1.026, -4.093, -0.1566), (0.9328, -4.935, -0.3416), (0.8054, -5.741, -0.5146), (0.649, -6.482, -0.669), (0.4697, -7.129, -0.7989), (0.2743, -7.656, -0.8991), (0.07032, -8.043, -0.9659), (-0.1344, -8.277, -0.9968), (0.5232, 0.4382, 0.9284), (0.606, 0.2269, 0.8832), (0.673, -0.07222, 0.8183), (0.7217, -0.4477, 0.7362), (0.9671, -2.083, 0.4155), (0.979, -2.881, 0.2395), (0.9553, -3.723, 0.05318), (0.8967, -4.577, -0.1363), (0.8057, -5.409, -0.3218), (0.6857, -6.188, -0.4959), (0.5414, -6.884, -0.6522), (0.3781, -7.471, -0.7845), (0.2024, -7.925, -0.8878), (0.02076, -8.229, -0.9582), (-0.1597, -8.371, -0.9928), (0.4812, 0.3985, 0.9342), (0.5236, 0.1491, 0.8945), (0.5533, -0.1852, 0.8347), (0.5694, -0.5915, 0.7571), (0.6711, -2.363, 0.4562), (0.65, -3.192, 0.2847), (0.606, -4.053, 0.1011), (0.5407, -4.913, -0.08746), (0.4565, -5.739, -0.2738), (0.3568, -6.499, -0.4508), (0.2453, -7.164, -0.6116), (0.1264, -7.708, -0.75), (0.004533, -8.111, -0.8607), (-0.1155, -8.357, -0.9395), (-0.2291, -8.437, -0.9833), (-0.332, -8.347, -0.9905), (0.4237, 0.3869, 0.9418), (0.4108, 0.1263, 0.9094), (0.3896, -0.2183, 0.8564), (0.361, -0.6336, 0.7847), (0.2659, -2.445, 0.5097), (0.1999, -3.283, 0.3442), (0.1281, -4.15, 0.1643), (0.05344, -5.011, -0.02307), (-0.02136, -5.835, -0.2107), (-0.09337, -6.59, -0.3913), (-0.1598, -7.246, -0.558), (-0.2182, -7.778, -0.7044), (-0.2662, -8.166, -0.8249), (-0.302, -8.395, -0.9148), (-0.3242, -8.456, -0.9707), (0.3662, 0.4064, 0.9491), (0.2979, 0.1647, 0.9239), (0.2257, -0.1626, 0.8774), (0.1524, -0.5628, 0.8115), (-0.1397, -2.307, 0.5618), (-0.2508, -3.13, 0.4021), (-0.3503, -3.987, 0.2257), (-0.4344, -4.846, 0.0396), (-0.4998, -5.673, -0.1492), (-0.5441, -6.437, -0.3334), (-0.5654, -7.108, -0.5059), (-0.5631, -7.661, -0.6601), (-0.5372, -8.074, -0.7901), (-0.4886, -8.331, -0.8909), (-0.4194, -8.424, -0.9585), (0.4279, 0.5534, 0.9522), (0.3239, 0.4519, 0.9544), (0.2151, 0.2539, 0.9341), (0.1055, -0.03309, 0.8923), (-0.0006453, -0.3979, 0.8304), (-0.4371, -1.987, 0.5985), (-0.5813, -2.774, 0.4428), (-0.7012, -3.609, 0.269), (-0.7921, -4.46, 0.08374), (-0.8507, -5.295, -0.1059), (-0.8746, -6.081, -0.2926), (-0.8629, -6.788, -0.4692), (-0.8161, -7.388, -0.6289), (-0.7359, -7.86, -0.7656), (-0.6255, -8.184, -0.874), (-0.4891, -8.348, -0.9499)], [], [(5, 4, 19, 20), (3, 2, 17, 18), (14, 13, 28, 29), (1, 0, 15, 16), (2, 1, 16, 17), (13, 12, 27, 28), (11, 10, 25, 26), (9, 8, 23, 24), (7, 6, 21, 22), (26, 25, 40, 41), (24, 23, 38, 39), (22, 21, 36, 37), (20, 19, 34, 35), (18, 17, 32, 33), (29, 28, 43, 44), (16, 15, 30, 31), (27, 26, 41, 42), (25, 24, 39, 40), (23, 22, 37, 38), (21, 20, 35, 36), (19, 18, 33, 34), (17, 16, 31, 32), (28, 27, 42, 43), (41, 40, 55, 56), (39, 38, 53, 54), (37, 36, 51, 52), (35, 34, 49, 50), (33, 32, 47, 48), (44, 43, 58, 59), (31, 30, 45, 46), (42, 41, 56, 57), (40, 39, 54, 55), (38, 37, 52, 53), (36, 35, 50, 51), (34, 33, 48, 49), (32, 31, 46, 47), (43, 42, 57, 58), (56, 55, 70, 71), (54, 53, 68, 69), (52, 51, 66, 67), (50, 49, 64, 65), (48, 47, 62, 63), (59, 58, 73, 74), (46, 45, 60, 61), (57, 56, 71, 72), (55, 54, 69, 70), (53, 52, 67, 68), (51, 50, 65, 66), (49, 48, 63, 64), (47, 46, 61, 62), (58, 57, 72, 73), (71, 70, 85, 86), (69, 68, 83, 84), (67, 66, 81, 82), (65, 64, 79, 80), (63, 62, 77, 78), (74, 73, 88, 89), (61, 60, 75, 76), (72, 71, 86, 87), (70, 69, 84, 85), (68, 67, 82, 83), (66, 65, 80, 81), (64, 63, 78, 79), (62, 61, 76, 77), (73, 72, 87, 88), (86, 85, 100, 101), (84, 83, 98, 99), (82, 81, 96, 97), (80, 79, 94, 95), (78, 77, 92, 93), (89, 88, 103, 104), (76, 75, 90, 91), (77, 76, 91, 92), (88, 87, 102, 103), (101, 100, 115, 116), (99, 98, 113, 114), (97, 96, 111, 112), (95, 94, 109, 110), (93, 92, 107, 108), (104, 103, 118, 119), (91, 90, 105, 106), (92, 91, 106, 107), (103, 102, 117, 118), (116, 115, 130, 131), (114, 113, 128, 129), (112, 111, 126, 127), (110, 109, 124, 125), (108, 107, 122, 123), (119, 118, 133, 134), (106, 105, 120, 121), (117, 116, 131, 132), (115, 114, 129, 130), (113, 112, 127, 128), (111, 110, 125, 126), (109, 108, 123, 124), (107, 106, 121, 122), (118, 117, 132, 133), (131, 130, 146, 147), (129, 128, 144, 145), (127, 126, 142, 143), (125, 124, 140, 141), (123, 122, 138, 139), (134, 133, 149, 150), (121, 120, 136, 137), (132, 131, 147, 148), (130, 129, 145, 146), (128, 127, 143, 144), (126, 125, 141, 142), (124, 123, 139, 140), (122, 121, 137, 138), (133, 132, 148, 149), (147, 146, 161, 162), (145, 144, 159, 160), (143, 142, 157, 158), (141, 140, 155, 156), (139, 138, 153, 154), (150, 149, 164, 165), (137, 136, 151, 152), (148, 147, 162, 163), (146, 145, 160, 161), (144, 143, 158, 159), (142, 141, 156, 157), (140, 139, 154, 155), (138, 137, 152, 153), (149, 148, 163, 164), (162, 161, 177, 178), (160, 159, 175, 176), (158, 157, 173, 174), (156, 155, 171, 172), (154, 153, 169, 170), (165, 164, 180, 181), (152, 151, 167, 168), (163, 162, 178, 179), (161, 160, 176, 177), (159, 158, 174, 175), (157, 156, 172, 173), (155, 154, 170, 171), (153, 152, 168, 169), (164, 163, 179, 180), (135, 14, 29), (0, 166, 15), (15, 166, 30), (135, 29, 44), (30, 166, 45), (135, 44, 59), (45, 166, 60), (135, 59, 74), (60, 166, 75), (135, 74, 89), (75, 166, 90), (135, 89, 104), (90, 166, 105), (135, 104, 119), (105, 166, 120), (135, 119, 134), (120, 166, 136), (135, 134, 150), (136, 166, 151), (135, 150, 165), (151, 166, 167), (135, 165, 181), (167, 166, 0), (178, 177, 10, 11), (176, 175, 8, 9), (174, 173, 6, 7), (172, 171, 4, 5), (170, 169, 2, 3), (181, 180, 13, 14), (168, 167, 0, 1), (135, 181, 14), (169, 168, 1, 2), (180, 179, 12, 13)])
me_sphere_001.polygons.foreach_set('use_smooth', [True] * 172)
me_sphere_001.use_remesh_preserve_volume = False
me_sphere_001.use_remesh_preserve_attributes = False
me_sphere_001.use_mirror_vertex_groups = False
me_sphere_001.update()
me_sphere = bpy.data.meshes.new('Sphere')
me_sphere.from_pydata([(-0.1951, 0.0, 0.9808), (-0.2022, -0.2681, 0.9862), (-0.2945, -0.2681, 0.9369), (-0.3754, -0.2681, 0.8705), (-0.8315, 0.0, 0.5556), (-0.9239, 0.0, 0.3827), (-0.9808, 0.0, 0.1951), (-1.0, 0.0, 7.55e-08), (-0.9808, 0.0, -0.1951), (-0.9239, 0.0, -0.3827), (-0.8315, 0.0, -0.5556), (-0.7071, 0.0, -0.7071), (-0.5556, 0.0, -0.8315), (-0.3827, 0.0, -0.9239), (-0.1951, 0.0, -0.9808), (-0.169, 0.09755, 0.9808), (-0.1749, -0.1659, 0.9862), (-0.2548, -0.1198, 0.9369), (-0.3248, -0.07936, 0.8705), (-0.7201, 0.4157, 0.5556), (-0.8001, 0.4619, 0.3827), (-0.8494, 0.4904, 0.1951), (-0.866, 0.5, 7.55e-08), (-0.8494, 0.4904, -0.1951), (-0.8001, 0.4619, -0.3827), (-0.7201, 0.4157, -0.5556), (-0.6124, 0.3536, -0.7071), (-0.4811, 0.2778, -0.8315), (-0.3314, 0.1913, -0.9239), (-0.169, 0.09755, -0.9808), (-0.05003, -0.1779, 1.017), (-0.1001, -0.09117, 0.9862), (-0.1462, -0.01126, 0.9369), (-0.1867, 0.05878, 0.8705), (-0.4157, 0.7201, 0.5556), (-0.4619, 0.8001, 0.3827), (-0.4904, 0.8494, 0.1951), (-0.5, 0.866, 7.55e-08), (-0.4904, 0.8494, -0.1951), (-0.4619, 0.8001, -0.3827), (-0.4157, 0.7201, -0.5556), (-0.3536, 0.6124, -0.7071), (-0.2778, 0.4811, -0.8315), (-0.1913, 0.3314, -0.9239), (-0.09754, 0.169, -0.9808), (0.002029, -0.1639, 1.017), (0.002029, -0.06381, 0.9862), (0.002029, 0.02846, 0.9369), (0.002029, 0.1093, 0.8705), (3.715e-07, 0.8315, 0.5556), (3.119e-07, 0.9239, 0.3827), (3.715e-07, 0.9808, 0.1951), (3.417e-07, 1.0, 7.55e-08), (3.417e-07, 0.9808, -0.1951), (3.715e-07, 0.9239, -0.3827), (3.715e-07, 0.8315, -0.5556), (3.417e-07, 0.7071, -0.7071), (2.97e-07, 0.5556, -0.8315), (3.268e-07, 0.3827, -0.9239), (3.268e-07, 0.1951, -0.9808), (0.05409, -0.1779, 1.017), (0.1042, -0.09117, 0.9862), (0.1503, -0.01126, 0.9369), (0.1907, 0.05878, 0.8705), (0.4157, 0.7201, 0.5556), (0.4619, 0.8001, 0.3827), (0.4904, 0.8494, 0.1951), (0.5, 0.866, 7.55e-08), (0.4904, 0.8494, -0.1951), (0.4619, 0.8001, -0.3827), (0.4157, 0.7201, -0.5556), (0.3536, 0.6124, -0.7071), (0.2778, 0.4811, -0.8315), (0.1913, 0.3314, -0.9239), (0.09755, 0.169, -0.9808), (0.0922, -0.216, 1.017), (0.1789, -0.1659, 0.9862), (0.2588, -0.1198, 0.9369), (0.3289, -0.07936, 0.8705), (0.7201, 0.4157, 0.5556), (0.8001, 0.4619, 0.3827), (0.8494, 0.4904, 0.1951), (0.866, 0.5, 7.55e-08), (0.8494, 0.4904, -0.1951), (0.8001, 0.4619, -0.3827), (0.7201, 0.4157, -0.5556), (0.6124, 0.3536, -0.7071), (0.4811, 0.2778, -0.8315), (0.3314, 0.1913, -0.9239), (0.169, 0.09755, -0.9808), (0.1062, -0.2681, 1.017), (0.2063, -0.2681, 0.9862), (0.2985, -0.2681, 0.9369), (0.3794, -0.2681, 0.8705), (0.8315, -7.55e-08, 0.5556), (0.9239, -1.589e-08, 0.3827), (0.9808, -7.55e-08, 0.1951), (1.0, -7.55e-08, 7.55e-08), (0.9808, -1.589e-08, -0.1951), (0.9239, -1.589e-08, -0.3827), (0.8315, -7.55e-08, -0.5556), (0.7071, -4.57e-08, -0.7071), (0.5556, -1.589e-08, -0.8315), (0.3827, -1.589e-08, -0.9239), (0.1951, -9.921e-10, -0.9808), (0.0922, -0.3201, 1.017), (0.1789, -0.3702, 0.9862), (0.2588, -0.4163, 0.9369), (0.3289, -0.4568, 0.8705), (0.7201, -0.4157, 0.5556), (0.8001, -0.4619, 0.3827), (0.8494, -0.4904, 0.1951), (0.866, -0.5, 7.55e-08), (0.8494, -0.4904, -0.1951), (0.8001, -0.4619, -0.3827), (0.7201, -0.4157, -0.5556), (0.6124, -0.3536, -0.7071), (0.4811, -0.2778, -0.8315), (0.3314, -0.1913, -0.9239), (0.169, -0.09755, -0.9808), (0.05409, -0.3582, 1.017), (0.1042, -0.4449, 0.9862), (0.1503, -0.5248, 0.9369), (0.1907, -0.5949, 0.8705), (0.4157, -0.7201, 0.5556), (0.4619, -0.8001, 0.3827), (0.4904, -0.8494, 0.1951), (0.5, -0.866, 7.55e-08), (0.4904, -0.8494, -0.1951), (0.4619, -0.8001, -0.3827), (0.4157, -0.7201, -0.5556), (0.3536, -0.6124, -0.7071), (0.2778, -0.4811, -0.8315), (0.1913, -0.3314, -0.9239), (0.09755, -0.169, -0.9808), (3.258e-07, 0.0, -1.0), (0.002029, -0.3722, 1.017), (0.002029, -0.4723, 0.9862), (0.002029, -0.5646, 0.9369), (0.002029, -0.6455, 0.8705), (2.225e-07, -0.8315, 0.5556), (3.119e-07, -0.9239, 0.3827), (2.523e-07, -0.9808, 0.1951), (2.821e-07, -1.0, 7.55e-08), (2.821e-07, -0.9808, -0.1951), (3.119e-07, -0.9239, -0.3827), (2.225e-07, -0.8315, -0.5556), (2.821e-07, -0.7071, -0.7071), (2.821e-07, -0.5556, -0.8315), (3.119e-07, -0.3827, -0.9239), (3.268e-07, -0.1951, -0.9808), (-0.09754, -0.169, 0.9808), (-0.1001, -0.4449, 0.9862), (-0.1462, -0.5248, 0.9369), (-0.1867, -0.5949, 0.8705), (-0.4157, -0.7201, 0.5556), (-0.4619, -0.8001, 0.3827), (-0.4904, -0.8494, 0.1951), (-0.5, -0.866, 7.55e-08), (-0.4904, -0.8494, -0.1951), (-0.4619, -0.8001, -0.3827), (-0.4157, -0.7201, -0.5556), (-0.3536, -0.6124, -0.7071), (-0.2778, -0.4811, -0.8315), (-0.1913, -0.3314, -0.9239), (-0.09754, -0.169, -0.9808), (4.365e-08, -1.629e-07, 1.0), (-0.169, -0.09755, 0.9808), (-0.1749, -0.3702, 0.9862), (-0.2548, -0.4163, 0.9369), (-0.3248, -0.4568, 0.8705), (-0.7201, -0.4157, 0.5556), (-0.8001, -0.4619, 0.3827), (-0.8494, -0.4904, 0.1951), (-0.866, -0.5, 7.55e-08), (-0.8494, -0.4904, -0.1951), (-0.8001, -0.4619, -0.3827), (-0.7201, -0.4157, -0.5556), (-0.6124, -0.3536, -0.7071), (-0.4811, -0.2778, -0.8315), (-0.3314, -0.1913, -0.9239), (-0.169, -0.09755, -0.9808)], [], [(5, 4, 19, 20), (3, 2, 17, 18), (14, 13, 28, 29), (1, 0, 15, 16), (2, 1, 16, 17), (13, 12, 27, 28), (11, 10, 25, 26), (9, 8, 23, 24), (7, 6, 21, 22), (26, 25, 40, 41), (24, 23, 38, 39), (22, 21, 36, 37), (20, 19, 34, 35), (18, 17, 32, 33), (29, 28, 43, 44), (16, 15, 30, 31), (27, 26, 41, 42), (25, 24, 39, 40), (23, 22, 37, 38), (21, 20, 35, 36), (19, 18, 33, 34), (17, 16, 31, 32), (28, 27, 42, 43), (41, 40, 55, 56), (39, 38, 53, 54), (37, 36, 51, 52), (35, 34, 49, 50), (33, 32, 47, 48), (44, 43, 58, 59), (31, 30, 45, 46), (42, 41, 56, 57), (40, 39, 54, 55), (38, 37, 52, 53), (36, 35, 50, 51), (34, 33, 48, 49), (32, 31, 46, 47), (43, 42, 57, 58), (56, 55, 70, 71), (54, 53, 68, 69), (52, 51, 66, 67), (50, 49, 64, 65), (48, 47, 62, 63), (59, 58, 73, 74), (46, 45, 60, 61), (57, 56, 71, 72), (55, 54, 69, 70), (53, 52, 67, 68), (51, 50, 65, 66), (49, 48, 63, 64), (47, 46, 61, 62), (58, 57, 72, 73), (71, 70, 85, 86), (69, 68, 83, 84), (67, 66, 81, 82), (65, 64, 79, 80), (63, 62, 77, 78), (74, 73, 88, 89), (61, 60, 75, 76), (72, 71, 86, 87), (70, 69, 84, 85), (68, 67, 82, 83), (66, 65, 80, 81), (64, 63, 78, 79), (62, 61, 76, 77), (73, 72, 87, 88), (86, 85, 100, 101), (84, 83, 98, 99), (82, 81, 96, 97), (80, 79, 94, 95), (78, 77, 92, 93), (89, 88, 103, 104), (76, 75, 90, 91), (77, 76, 91, 92), (88, 87, 102, 103), (101, 100, 115, 116), (99, 98, 113, 114), (97, 96, 111, 112), (95, 94, 109, 110), (93, 92, 107, 108), (104, 103, 118, 119), (91, 90, 105, 106), (92, 91, 106, 107), (103, 102, 117, 118), (116, 115, 130, 131), (114, 113, 128, 129), (112, 111, 126, 127), (110, 109, 124, 125), (108, 107, 122, 123), (119, 118, 133, 134), (106, 105, 120, 121), (117, 116, 131, 132), (115, 114, 129, 130), (113, 112, 127, 128), (111, 110, 125, 126), (109, 108, 123, 124), (107, 106, 121, 122), (118, 117, 132, 133), (131, 130, 146, 147), (129, 128, 144, 145), (127, 126, 142, 143), (125, 124, 140, 141), (123, 122, 138, 139), (134, 133, 149, 150), (121, 120, 136, 137), (132, 131, 147, 148), (130, 129, 145, 146), (128, 127, 143, 144), (126, 125, 141, 142), (124, 123, 139, 140), (122, 121, 137, 138), (133, 132, 148, 149), (147, 146, 161, 162), (145, 144, 159, 160), (143, 142, 157, 158), (141, 140, 155, 156), (139, 138, 153, 154), (150, 149, 164, 165), (137, 136, 151, 152), (148, 147, 162, 163), (146, 145, 160, 161), (144, 143, 158, 159), (142, 141, 156, 157), (140, 139, 154, 155), (138, 137, 152, 153), (149, 148, 163, 164), (162, 161, 177, 178), (160, 159, 175, 176), (158, 157, 173, 174), (156, 155, 171, 172), (154, 153, 169, 170), (165, 164, 180, 181), (152, 151, 167, 168), (163, 162, 178, 179), (161, 160, 176, 177), (159, 158, 174, 175), (157, 156, 172, 173), (155, 154, 170, 171), (153, 152, 168, 169), (164, 163, 179, 180), (135, 14, 29), (0, 166, 15), (15, 166, 30), (135, 29, 44), (30, 166, 45), (135, 44, 59), (45, 166, 60), (135, 59, 74), (60, 166, 75), (135, 74, 89), (75, 166, 90), (135, 89, 104), (90, 166, 105), (135, 104, 119), (105, 166, 120), (135, 119, 134), (120, 166, 136), (135, 134, 150), (136, 166, 151), (135, 150, 165), (151, 166, 167), (135, 165, 181), (167, 166, 0), (178, 177, 10, 11), (176, 175, 8, 9), (174, 173, 6, 7), (172, 171, 4, 5), (170, 169, 2, 3), (181, 180, 13, 14), (168, 167, 0, 1), (135, 181, 14), (169, 168, 1, 2), (180, 179, 12, 13)])
me_sphere.polygons.foreach_set('use_smooth', [True] * 172)
me_sphere.use_remesh_preserve_volume = False
me_sphere.use_remesh_preserve_attributes = False
me_sphere.use_mirror_vertex_groups = False
me_sphere.update()
me_cylinder_008 = bpy.data.meshes.new('Cylinder.008')
me_cylinder_008.from_pydata([(0.0, 1.0, -1.0), (-3.71e-09, 0.6265, 0.07189), (0.5, 0.866, -1.0), (0.3133, 0.5426, 0.07189), (0.866, 0.5, -1.0), (0.5426, 0.3133, 0.07189), (1.0, -4.371e-08, -1.0), (0.6265, -7.933e-08, 0.07189), (0.866, -0.5, -1.0), (0.5426, -0.3133, 0.07189), (0.5, -0.866, -1.0), (0.3133, -0.5426, 0.07189), (1.51e-07, -1.0, -1.0), (9.09e-08, -0.6265, 0.07189), (-0.5, -0.866, -1.0), (-0.3133, -0.5426, 0.07189), (-0.866, -0.5, -1.0), (-0.5426, -0.3133, 0.07189), (-1.0, -4.649e-07, -1.0), (-0.6265, -3.432e-07, 0.07189), (-0.866, 0.5, -1.0), (-0.5426, 0.3133, 0.07189), (-0.5, 0.866, -1.0), (-0.3133, 0.5426, 0.07189)], [], [(0, 1, 3, 2), (2, 3, 5, 4), (4, 5, 7, 6), (6, 7, 9, 8), (8, 9, 11, 10), (10, 11, 13, 12), (12, 13, 15, 14), (14, 15, 17, 16), (16, 17, 19, 18), (18, 19, 21, 20), (3, 1, 23, 21, 19, 17, 15, 13, 11, 9, 7, 5), (22, 23, 1, 0), (20, 21, 23, 22), (0, 2, 4, 6, 8, 10, 12, 14, 16, 18, 20, 22)])
me_cylinder_008.polygons.foreach_set('use_smooth', [True] * 14)
me_cylinder_008.use_remesh_preserve_volume = False
me_cylinder_008.use_remesh_preserve_attributes = False
me_cylinder_008.use_mirror_vertex_groups = False
me_cylinder_008.update()
me_cylinder_007 = bpy.data.meshes.new('Cylinder.007')
me_cylinder_007.from_pydata([(0.0, 1.0, -1.0), (-3.71e-09, 0.6265, 0.07189), (0.5, 0.866, -1.0), (0.3133, 0.5426, 0.07189), (0.866, 0.5, -1.0), (0.5426, 0.3133, 0.07189), (1.0, -4.371e-08, -1.0), (0.6265, -7.933e-08, 0.07189), (0.866, -0.5, -1.0), (0.5426, -0.3133, 0.07189), (0.5, -0.866, -1.0), (0.3133, -0.5426, 0.07189), (1.51e-07, -1.0, -1.0), (9.09e-08, -0.6265, 0.07189), (-0.5, -0.866, -1.0), (-0.3133, -0.5426, 0.07189), (-0.866, -0.5, -1.0), (-0.5426, -0.3133, 0.07189), (-1.0, -4.649e-07, -1.0), (-0.6265, -3.432e-07, 0.07189), (-0.866, 0.5, -1.0), (-0.5426, 0.3133, 0.07189), (-0.5, 0.866, -1.0), (-0.3133, 0.5426, 0.07189)], [], [(0, 1, 3, 2), (2, 3, 5, 4), (4, 5, 7, 6), (6, 7, 9, 8), (8, 9, 11, 10), (10, 11, 13, 12), (12, 13, 15, 14), (14, 15, 17, 16), (16, 17, 19, 18), (18, 19, 21, 20), (3, 1, 23, 21, 19, 17, 15, 13, 11, 9, 7, 5), (22, 23, 1, 0), (20, 21, 23, 22), (0, 2, 4, 6, 8, 10, 12, 14, 16, 18, 20, 22)])
me_cylinder_007.polygons.foreach_set('use_smooth', [True] * 14)
me_cylinder_007.use_remesh_preserve_volume = False
me_cylinder_007.use_remesh_preserve_attributes = False
me_cylinder_007.use_mirror_vertex_groups = False
me_cylinder_007.update()
me_cylinder_006 = bpy.data.meshes.new('Cylinder.006')
me_cylinder_006.from_pydata([(0.0, 1.0, -1.0), (-3.71e-09, 0.6265, 0.07189), (0.5, 0.866, -1.0), (0.3133, 0.5426, 0.07189), (0.866, 0.5, -1.0), (0.5426, 0.3133, 0.07189), (1.0, -4.371e-08, -1.0), (0.6265, -7.933e-08, 0.07189), (0.866, -0.5, -1.0), (0.5426, -0.3133, 0.07189), (0.5, -0.866, -1.0), (0.3133, -0.5426, 0.07189), (1.51e-07, -1.0, -1.0), (9.09e-08, -0.6265, 0.07189), (-0.5, -0.866, -1.0), (-0.3133, -0.5426, 0.07189), (-0.866, -0.5, -1.0), (-0.5426, -0.3133, 0.07189), (-1.0, -4.649e-07, -1.0), (-0.6265, -3.432e-07, 0.07189), (-0.866, 0.5, -1.0), (-0.5426, 0.3133, 0.07189), (-0.5, 0.866, -1.0), (-0.3133, 0.5426, 0.07189)], [], [(0, 1, 3, 2), (2, 3, 5, 4), (4, 5, 7, 6), (6, 7, 9, 8), (8, 9, 11, 10), (10, 11, 13, 12), (12, 13, 15, 14), (14, 15, 17, 16), (16, 17, 19, 18), (18, 19, 21, 20), (3, 1, 23, 21, 19, 17, 15, 13, 11, 9, 7, 5), (22, 23, 1, 0), (20, 21, 23, 22), (0, 2, 4, 6, 8, 10, 12, 14, 16, 18, 20, 22)])
me_cylinder_006.polygons.foreach_set('use_smooth', [True] * 14)
me_cylinder_006.use_remesh_preserve_volume = False
me_cylinder_006.use_remesh_preserve_attributes = False
me_cylinder_006.use_mirror_vertex_groups = False
me_cylinder_006.update()
me_cylinder_005 = bpy.data.meshes.new('Cylinder.005')
me_cylinder_005.from_pydata([(0.0, 1.0, -1.0), (-3.71e-09, 0.6265, 0.07189), (0.5, 0.866, -1.0), (0.3133, 0.5426, 0.07189), (0.866, 0.5, -1.0), (0.5426, 0.3133, 0.07189), (1.0, -4.371e-08, -1.0), (0.6265, -7.933e-08, 0.07189), (0.866, -0.5, -1.0), (0.5426, -0.3133, 0.07189), (0.5, -0.866, -1.0), (0.3133, -0.5426, 0.07189), (1.51e-07, -1.0, -1.0), (9.09e-08, -0.6265, 0.07189), (-0.5, -0.866, -1.0), (-0.3133, -0.5426, 0.07189), (-0.866, -0.5, -1.0), (-0.5426, -0.3133, 0.07189), (-1.0, -4.649e-07, -1.0), (-0.6265, -3.432e-07, 0.07189), (-0.866, 0.5, -1.0), (-0.5426, 0.3133, 0.07189), (-0.5, 0.866, -1.0), (-0.3133, 0.5426, 0.07189)], [], [(0, 1, 3, 2), (2, 3, 5, 4), (4, 5, 7, 6), (6, 7, 9, 8), (8, 9, 11, 10), (10, 11, 13, 12), (12, 13, 15, 14), (14, 15, 17, 16), (16, 17, 19, 18), (18, 19, 21, 20), (3, 1, 23, 21, 19, 17, 15, 13, 11, 9, 7, 5), (22, 23, 1, 0), (20, 21, 23, 22), (0, 2, 4, 6, 8, 10, 12, 14, 16, 18, 20, 22)])
me_cylinder_005.polygons.foreach_set('use_smooth', [True] * 14)
me_cylinder_005.use_remesh_preserve_volume = False
me_cylinder_005.use_remesh_preserve_attributes = False
me_cylinder_005.use_mirror_vertex_groups = False
me_cylinder_005.update()
me_cylinder_004 = bpy.data.meshes.new('Cylinder.004')
me_cylinder_004.from_pydata([(0.0, 1.0, -1.0), (-3.71e-09, 0.6265, 0.07189), (0.5, 0.866, -1.0), (0.3133, 0.5426, 0.07189), (0.866, 0.5, -1.0), (0.5426, 0.3133, 0.07189), (1.0, -4.371e-08, -1.0), (0.6265, -7.933e-08, 0.07189), (0.866, -0.5, -1.0), (0.5426, -0.3133, 0.07189), (0.5, -0.866, -1.0), (0.3133, -0.5426, 0.07189), (1.51e-07, -1.0, -1.0), (9.09e-08, -0.6265, 0.07189), (-0.5, -0.866, -1.0), (-0.3133, -0.5426, 0.07189), (-0.866, -0.5, -1.0), (-0.5426, -0.3133, 0.07189), (-1.0, -4.649e-07, -1.0), (-0.6265, -3.432e-07, 0.07189), (-0.866, 0.5, -1.0), (-0.5426, 0.3133, 0.07189), (-0.5, 0.866, -1.0), (-0.3133, 0.5426, 0.07189)], [], [(0, 1, 3, 2), (2, 3, 5, 4), (4, 5, 7, 6), (6, 7, 9, 8), (8, 9, 11, 10), (10, 11, 13, 12), (12, 13, 15, 14), (14, 15, 17, 16), (16, 17, 19, 18), (18, 19, 21, 20), (3, 1, 23, 21, 19, 17, 15, 13, 11, 9, 7, 5), (22, 23, 1, 0), (20, 21, 23, 22), (0, 2, 4, 6, 8, 10, 12, 14, 16, 18, 20, 22)])
me_cylinder_004.polygons.foreach_set('use_smooth', [True] * 14)
me_cylinder_004.use_remesh_preserve_volume = False
me_cylinder_004.use_remesh_preserve_attributes = False
me_cylinder_004.use_mirror_vertex_groups = False
me_cylinder_004.update()
me_cylinder = bpy.data.meshes.new('Cylinder')
me_cylinder.from_pydata([(0.0, 1.0, -1.0), (-3.71e-09, 0.6265, 0.07189), (0.5, 0.866, -1.0), (0.3133, 0.5426, 0.07189), (0.866, 0.5, -1.0), (0.5426, 0.3133, 0.07189), (1.0, -4.371e-08, -1.0), (0.6265, -7.933e-08, 0.07189), (0.866, -0.5, -1.0), (0.5426, -0.3133, 0.07189), (0.5, -0.866, -1.0), (0.3133, -0.5426, 0.07189), (1.51e-07, -1.0, -1.0), (9.09e-08, -0.6265, 0.07189), (-0.5, -0.866, -1.0), (-0.3133, -0.5426, 0.07189), (-0.866, -0.5, -1.0), (-0.5426, -0.3133, 0.07189), (-1.0, -4.649e-07, -1.0), (-0.6265, -3.432e-07, 0.07189), (-0.866, 0.5, -1.0), (-0.5426, 0.3133, 0.07189), (-0.5, 0.866, -1.0), (-0.3133, 0.5426, 0.07189)], [], [(0, 1, 3, 2), (2, 3, 5, 4), (4, 5, 7, 6), (6, 7, 9, 8), (8, 9, 11, 10), (10, 11, 13, 12), (12, 13, 15, 14), (14, 15, 17, 16), (16, 17, 19, 18), (18, 19, 21, 20), (3, 1, 23, 21, 19, 17, 15, 13, 11, 9, 7, 5), (22, 23, 1, 0), (20, 21, 23, 22), (0, 2, 4, 6, 8, 10, 12, 14, 16, 18, 20, 22)])
me_cylinder.polygons.foreach_set('use_smooth', [True] * 14)
me_cylinder.use_remesh_preserve_volume = False
me_cylinder.use_remesh_preserve_attributes = False
me_cylinder.use_mirror_vertex_groups = False
me_cylinder.update()

# ---- objects
ob_sphere_004 = bpy.data.objects.new('Sphere.004', me_sphere_004)
ob_sphere_003 = bpy.data.objects.new('Sphere.003', me_sphere_003)
ob_sphere_002 = bpy.data.objects.new('Sphere.002', me_sphere_002)
ob_sphere_001 = bpy.data.objects.new('Sphere.001', me_sphere_001)
ob_sphere = bpy.data.objects.new('Sphere', me_sphere)
ob_cylinder_005 = bpy.data.objects.new('Cylinder.005', me_cylinder_008)
ob_cylinder_004 = bpy.data.objects.new('Cylinder.004', me_cylinder_007)
ob_cylinder_003 = bpy.data.objects.new('Cylinder.003', me_cylinder_006)
ob_cylinder_002 = bpy.data.objects.new('Cylinder.002', me_cylinder_005)
ob_cylinder_001 = bpy.data.objects.new('Cylinder.001', me_cylinder_004)
ob_cylinder = bpy.data.objects.new('Cylinder', me_cylinder)

# ---- transforms, parenting, visibility, modifiers, constraints
ob_sphere_004.location = (1.023, 1.001, 3.096)
ob_sphere_004.rotation_euler = (-1.756, -0.1812, -3.843)
ob_sphere_004.scale = (0.7397, 0.05045, 1.292)
ob_sphere_004.lineart.crease_threshold = 0.0
ob_sphere_003.location = (-0.4293, 1.453, 3.069)
ob_sphere_003.rotation_euler = (-1.756, -0.1812, -2.825)
ob_sphere_003.scale = (0.7397, 0.05045, 1.292)
ob_sphere_003.lineart.crease_threshold = 0.0
ob_sphere_002.location = (-1.326, -0.3866, 3.215)
ob_sphere_002.rotation_euler = (-1.756, -0.1812, -0.993)
ob_sphere_002.scale = (0.7397, 0.05045, 1.292)
ob_sphere_002.lineart.crease_threshold = 0.0
ob_sphere_001.location = (0.4835, -1.255, 3.221)
ob_sphere_001.rotation_euler = (-1.756, -0.1812, 0.7347)
ob_sphere_001.scale = (0.7397, 0.05045, 1.292)
ob_sphere_001.lineart.crease_threshold = 0.0
ob_sphere.location = (1.324, -0.384, 3.275)
ob_sphere.rotation_euler = (-1.806, -0.006438, 1.297)
ob_sphere.scale = (0.7397, 0.05045, 1.292)
ob_sphere.lineart.crease_threshold = 0.0
ob_cylinder_005.location = (0.0, 0.0, 3.115)
ob_cylinder_005.scale = (0.4433, 0.4433, 0.4433)
ob_cylinder_005.lineart.crease_threshold = 0.0
ob_cylinder_004.location = (0.0, 0.0, 2.747)
ob_cylinder_004.scale = (0.5379, 0.5379, 0.5379)
ob_cylinder_004.lineart.crease_threshold = 0.0
ob_cylinder_003.location = (0.0, 0.0, 2.29)
ob_cylinder_003.scale = (0.6431, 0.6431, 0.6431)
ob_cylinder_003.lineart.crease_threshold = 0.0
ob_cylinder_002.location = (0.0, 0.0, 1.718)
ob_cylinder_002.scale = (0.8037, 0.8037, 0.8037)
ob_cylinder_002.lineart.crease_threshold = 0.0
ob_cylinder_001.location = (0.0, 0.0, 0.9934)
ob_cylinder_001.scale = (1.014, 1.014, 1.014)
ob_cylinder_001.lineart.crease_threshold = 0.0
ob_cylinder.location = (0.0, 0.0, 0.0)
ob_cylinder.scale = (1.151, 1.151, 1.151)
ob_cylinder.lineart.crease_threshold = 0.0

# ---- collection membership
col_collection_1.objects.link(ob_sphere_004)
col_collection_1.objects.link(ob_sphere_003)
col_collection_1.objects.link(ob_sphere_002)
col_collection_1.objects.link(ob_sphere_001)
col_collection_1.objects.link(ob_sphere)
col_collection_1.objects.link(ob_cylinder_005)
col_collection_1.objects.link(ob_cylinder_004)
col_collection_1.objects.link(ob_cylinder_003)
col_collection_1.objects.link(ob_cylinder_002)
col_collection_1.objects.link(ob_cylinder_001)
col_collection_1.objects.link(ob_cylinder)

# ---- scene / render settings (as saved in the file)
scene.frame_start = 1; scene.frame_end = 250; scene.frame_set(1)
scene.render.engine = 'BLENDER_EEVEE_NEXT'
scene.render.resolution_percentage = 50
scene.render.dither_intensity = 0.0
scene.cycles.use_denoising = False
scene.cycles.samples = 10
scene.cycles.sampling_pattern = 'TABULATED_SOBOL'
scene.cycles.light_sampling_threshold = 0.0
scene.cycles.use_adaptive_sampling = False
scene.cycles.use_light_tree = False
scene.cycles.blur_glossy = 0.0
scene.cycles.pixel_filter_type = 'GAUSSIAN'
scene.cycles.sample_clamp_indirect = 0.0
scene.view_settings.view_transform = 'Standard'
bpy.context.view_layer.update()

# ---- added for rendering (the .blend has no active camera and no usable light): camera, sun
cam_auto = bpy.data.cameras.new('AutoCamera')
cam_auto.lens = 50.0
cam_auto.sensor_width = 36.0
cam_auto.clip_end = 1000.0
ob_auto_camera = bpy.data.objects.new('AutoCamera', cam_auto)
scene.collection.objects.link(ob_auto_camera)
ob_auto_camera.location = (8.69808, -10.3807, 8.41758)
ob_auto_camera.rotation_euler = (1.09748, -7.21219e-08, 0.694738)
scene.camera = ob_auto_camera
light_auto_sun = bpy.data.lights.new('AutoSun', 'SUN')
light_auto_sun.energy = 3.0
light_auto_sun.angle = 0.0523599
ob_auto_sun = bpy.data.objects.new('AutoSun', light_auto_sun)
scene.collection.objects.link(ob_auto_sun)
ob_auto_sun.rotation_euler = (0.872665, 0.174533, 0.523599)
bpy.context.view_layer.update()
